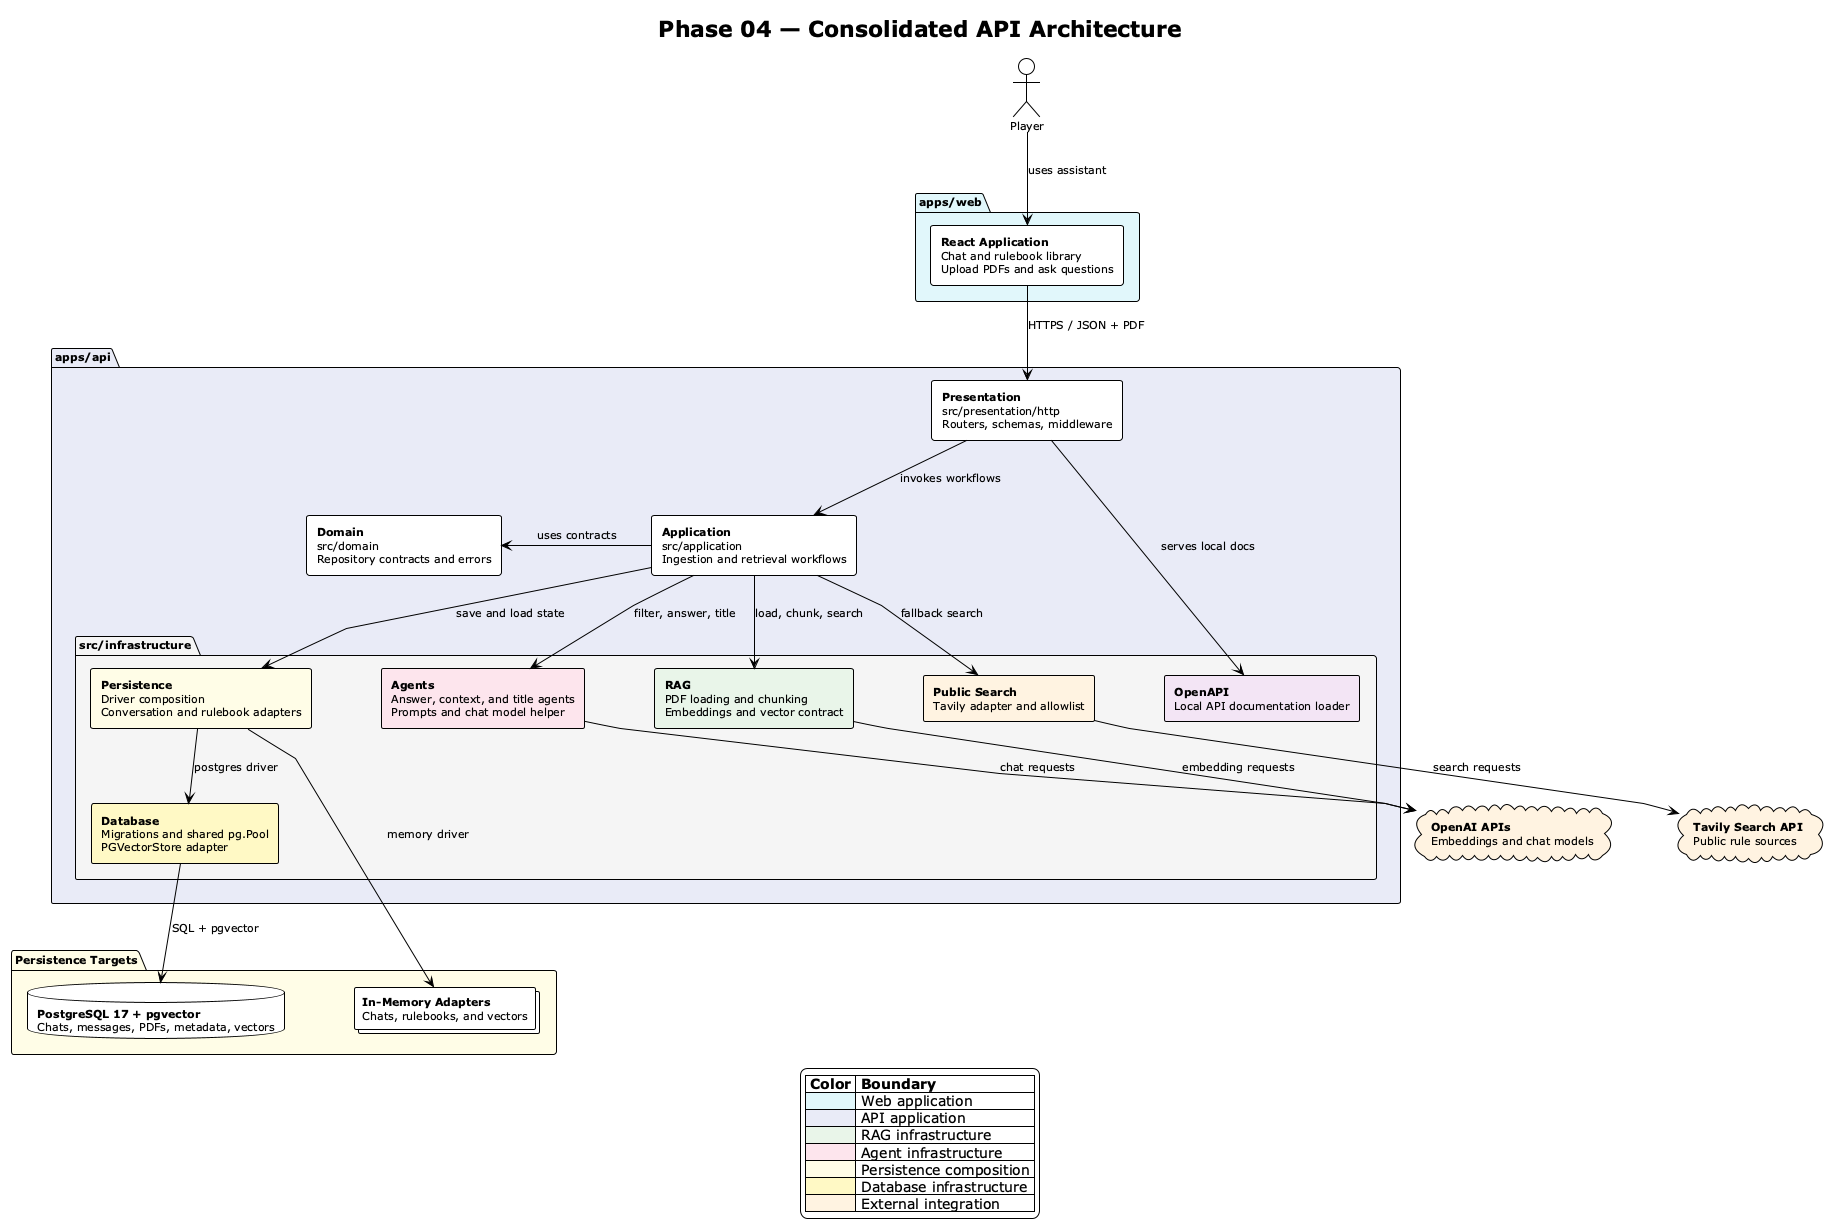

The diagram above was rendered by PlantUML. Its source (embedded in the PNG):
@startuml phase-04-consolidated-architecture
!theme plain
top to bottom direction

skinparam backgroundColor #FEFEFE
skinparam shadowing false
skinparam componentStyle rectangle
skinparam defaultFontSize 11
skinparam linetype polyline
skinparam nodesep 70
skinparam ranksep 60

title Phase 04 — Consolidated API Architecture

actor "Player" as player

package "apps/web" as web #E0F7FA {
  rectangle "**React Application**\nChat and rulebook library\nUpload PDFs and ask questions" as react #FFFFFF
}

package "apps/api" as api #E8EAF6 {
  rectangle "**Presentation**\nsrc/presentation/http\nRouters, schemas, middleware" as presentation #FFFFFF
  rectangle "**Application**\nsrc/application\nIngestion and retrieval workflows" as application #FFFFFF
  rectangle "**Domain**\nsrc/domain\nRepository contracts and errors" as domain #FFFFFF

  package "src/infrastructure" as infrastructure #F5F5F5 {
    rectangle "**RAG**\nPDF loading and chunking\nEmbeddings and vector contract" as rag #E8F5E9
    rectangle "**Agents**\nAnswer, context, and title agents\nPrompts and chat model helper" as agents #FCE4EC
    rectangle "**Persistence**\nDriver composition\nConversation and rulebook adapters" as persistence #FFFDE7
    rectangle "**Database**\nMigrations and shared pg.Pool\nPGVectorStore adapter" as database #FFF9C4
    rectangle "**Public Search**\nTavily adapter and allowlist" as public_search #FFF3E0
    rectangle "**OpenAPI**\nLocal API documentation loader" as openapi #F3E5F5
  }
}

package "Persistence Targets" as targets #FFFDE7 {
  database "**PostgreSQL 17 + pgvector**\nChats, messages, PDFs, metadata, vectors" as postgres #FFFFFF
  collections "**In-Memory Adapters**\nChats, rulebooks, and vectors" as memory #FFFFFF
}

cloud "**OpenAI APIs**\nEmbeddings and chat models" as openai #FFF3E0
cloud "**Tavily Search API**\nPublic rule sources" as tavily #FFF3E0

player -down-> react : uses assistant
react -down-> presentation : HTTPS / JSON + PDF
presentation -down-> application : invokes workflows
application -left-> domain : uses contracts
application -down-> rag : load, chunk, search
application -down-> agents : filter, answer, title
application -right-> persistence : save and load state
application -right-> public_search : fallback search
presentation -right-> openapi : serves local docs

persistence -down-> database : postgres driver
persistence -down-> memory : memory driver
database -down-> postgres : SQL + pgvector
rag -down-> openai : embedding requests
agents -down-> openai : chat requests
public_search -down-> tavily : search requests

rag -[hidden]right- agents
agents -[hidden]right- persistence
persistence -[hidden]right- database
postgres -[hidden]right- memory
openai -[hidden]right- tavily

legend bottom
|= Color |= Boundary |
| <#E0F7FA> | Web application |
| <#E8EAF6> | API application |
| <#E8F5E9> | RAG infrastructure |
| <#FCE4EC> | Agent infrastructure |
| <#FFFDE7> | Persistence composition |
| <#FFF9C4> | Database infrastructure |
| <#FFF3E0> | External integration |
endlegend

@enduml